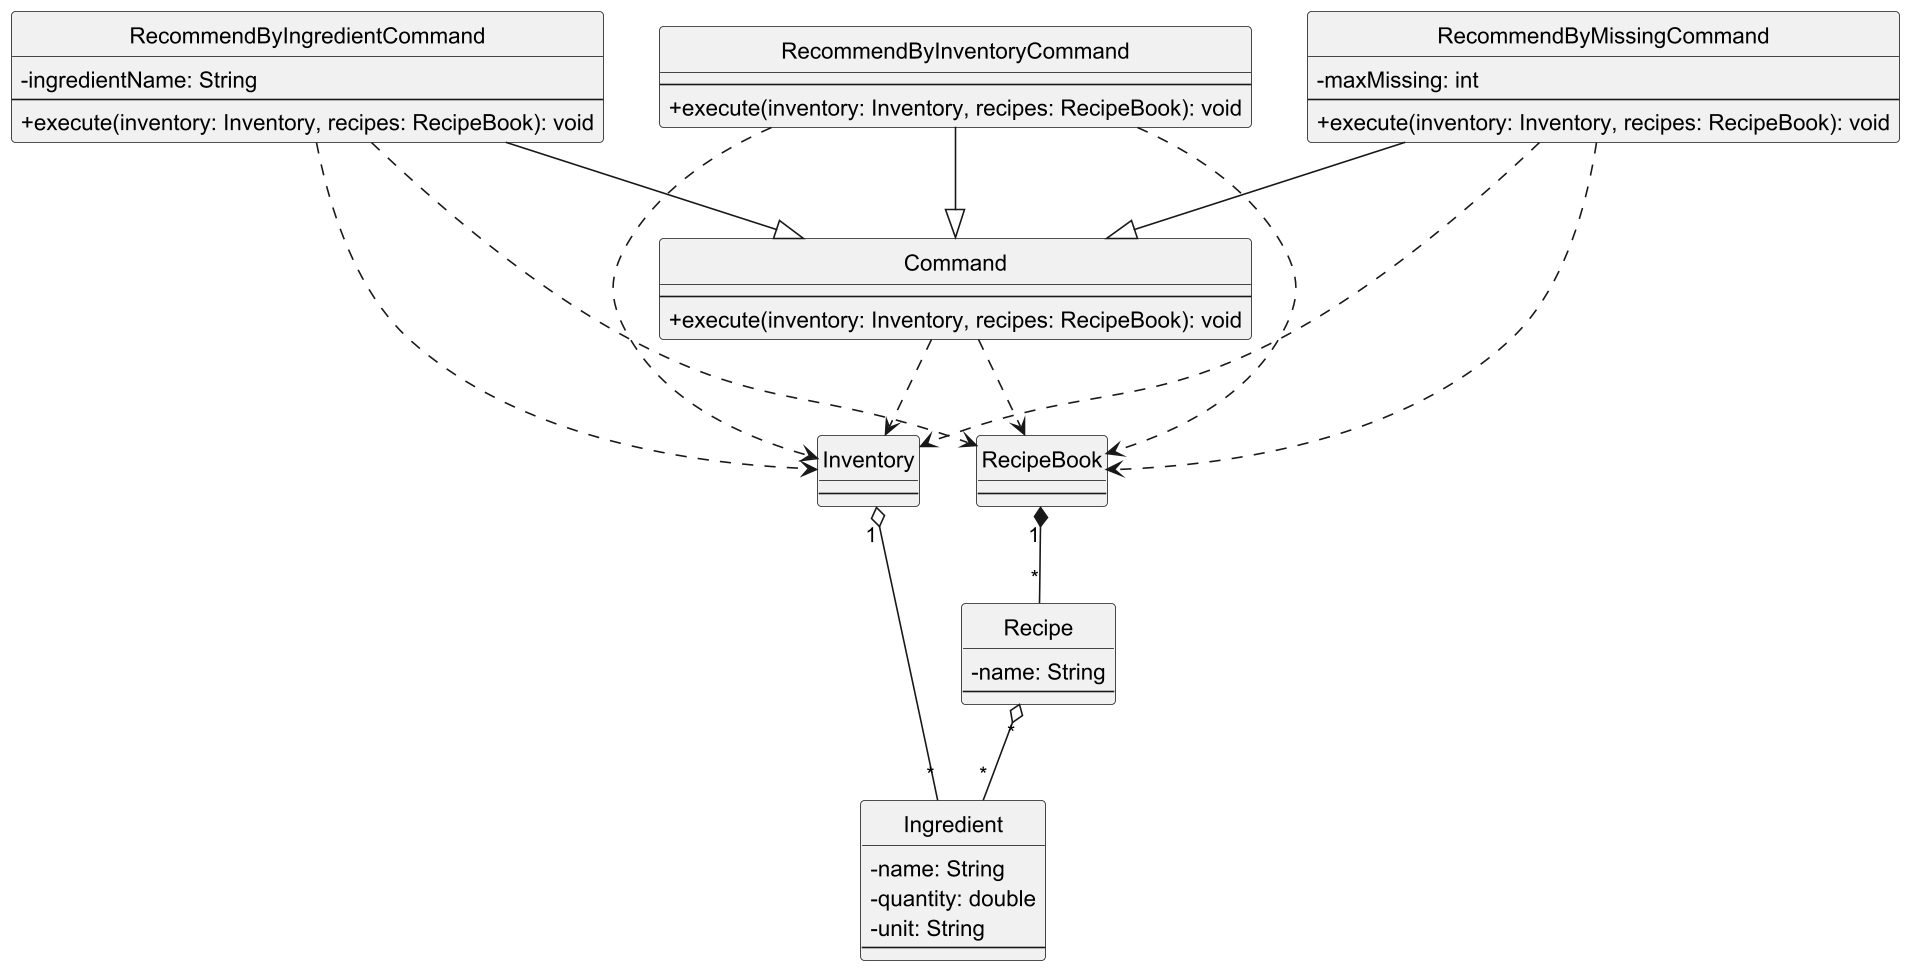

The diagram above was rendered by PlantUML. Its source (embedded in the PNG):
@startuml
scale 4
hide circle
skinparam classAttributeIconSize 0

class RecommendByIngredientCommand {
    - ingredientName: String
    --
    + execute(inventory: Inventory, recipes: RecipeBook): void
}

class RecommendByInventoryCommand {
    --
    + execute(inventory: Inventory, recipes: RecipeBook): void
}

class RecommendByMissingCommand {
    - maxMissing: int
    --
    + execute(inventory: Inventory, recipes: RecipeBook): void
}

class Command {
    --
    + execute(inventory: Inventory, recipes: RecipeBook): void
}

class Inventory {
    --
}

class RecipeBook {
    --
}

class Ingredient {
    - name: String
    - quantity: double
    - unit: String
    --
}

class Recipe {
    - name: String
    --
}

together {
    class RecommendByIngredientCommand
    class RecommendByInventoryCommand
    class RecommendByMissingCommand
}

together {
    class Inventory
    class RecipeBook
}

' Inheritance - -down-|> places Recommend classes above Command
RecommendByIngredientCommand -down-|> Command
RecommendByInventoryCommand -down-|> Command
RecommendByMissingCommand -down-|> Command

' All four command classes have dependency on both Inventory and RecipeBook
Command ..> Inventory
Command ..> RecipeBook
RecommendByIngredientCommand ..> Inventory
RecommendByInventoryCommand ..> Inventory
RecommendByInventoryCommand ..> RecipeBook
RecommendByMissingCommand ..> RecipeBook
RecommendByIngredientCommand ..> RecipeBook
RecommendByMissingCommand ..> Inventory

' Inventory owns Ingredients by value; Recipe references shared Ingredient instances
Inventory "1" o-- "*" Ingredient
RecipeBook "1" *-- "*" Recipe
Recipe "*" o-- "*" Ingredient

@enduml